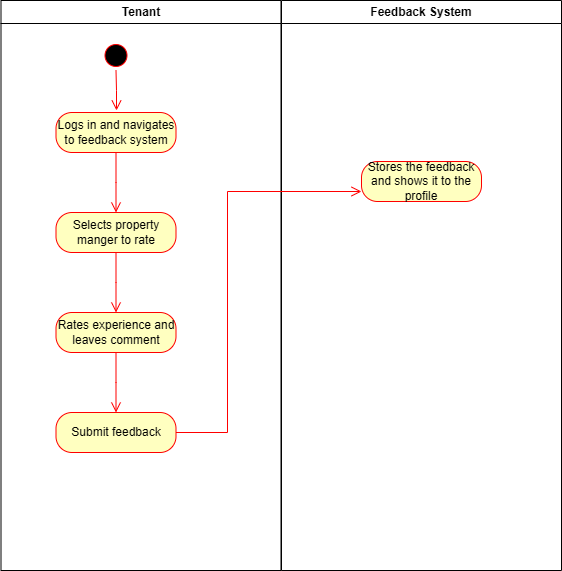

The diagram above was exported from draw.io. Its source (the exported page's mxGraphModel, read from the mxfile embedded in the PNG):
<mxGraphModel dx="512" dy="614" grid="1" gridSize="10" guides="1" tooltips="1" connect="1" arrows="1" fold="1" page="1" pageScale="1" pageWidth="1169" pageHeight="826" background="none" math="0" shadow="0">
  <root>
    <mxCell id="0" />
    <mxCell id="1" parent="0" />
    <mxCell id="2" value="Tenant" style="swimlane;whiteSpace=wrap;startSize=23;" parent="1" vertex="1">
      <mxGeometry x="164.5" y="128" width="280" height="570" as="geometry" />
    </mxCell>
    <mxCell id="5" value="" style="ellipse;shape=startState;fillColor=#000000;strokeColor=#ff0000;" parent="2" vertex="1">
      <mxGeometry x="100" y="40" width="30" height="30" as="geometry" />
    </mxCell>
    <mxCell id="6" value="" style="edgeStyle=elbowEdgeStyle;elbow=horizontal;verticalAlign=bottom;endArrow=open;endSize=8;strokeColor=#FF0000;endFill=1;rounded=0" parent="2" source="5" edge="1">
      <mxGeometry x="100" y="40" as="geometry">
        <mxPoint x="115.5" y="110" as="targetPoint" />
      </mxGeometry>
    </mxCell>
    <mxCell id="akuEqzCvJV3lwhe_O66M-41" value="Logs in and navigates to feedback system" style="rounded=1;whiteSpace=wrap;html=1;arcSize=40;fontColor=#000000;fillColor=#ffffc0;strokeColor=#ff0000;" parent="2" vertex="1">
      <mxGeometry x="55" y="112" width="120" height="40" as="geometry" />
    </mxCell>
    <mxCell id="akuEqzCvJV3lwhe_O66M-42" value="" style="edgeStyle=orthogonalEdgeStyle;html=1;verticalAlign=bottom;endArrow=open;endSize=8;strokeColor=#ff0000;rounded=0;" parent="2" source="akuEqzCvJV3lwhe_O66M-41" edge="1">
      <mxGeometry relative="1" as="geometry">
        <mxPoint x="115" y="212" as="targetPoint" />
      </mxGeometry>
    </mxCell>
    <mxCell id="akuEqzCvJV3lwhe_O66M-43" value="Selects property manger to rate" style="rounded=1;whiteSpace=wrap;html=1;arcSize=40;fontColor=#000000;fillColor=#ffffc0;strokeColor=#ff0000;" parent="2" vertex="1">
      <mxGeometry x="55" y="212" width="120" height="40" as="geometry" />
    </mxCell>
    <mxCell id="akuEqzCvJV3lwhe_O66M-44" value="" style="edgeStyle=orthogonalEdgeStyle;html=1;verticalAlign=bottom;endArrow=open;endSize=8;strokeColor=#ff0000;rounded=0;" parent="2" source="akuEqzCvJV3lwhe_O66M-43" edge="1">
      <mxGeometry relative="1" as="geometry">
        <mxPoint x="115" y="312" as="targetPoint" />
      </mxGeometry>
    </mxCell>
    <mxCell id="akuEqzCvJV3lwhe_O66M-45" value="Rates experience and leaves comment" style="rounded=1;whiteSpace=wrap;html=1;arcSize=40;fontColor=#000000;fillColor=#ffffc0;strokeColor=#ff0000;" parent="2" vertex="1">
      <mxGeometry x="55" y="312" width="120" height="40" as="geometry" />
    </mxCell>
    <mxCell id="akuEqzCvJV3lwhe_O66M-46" value="" style="edgeStyle=orthogonalEdgeStyle;html=1;verticalAlign=bottom;endArrow=open;endSize=8;strokeColor=#ff0000;rounded=0;" parent="2" source="akuEqzCvJV3lwhe_O66M-45" edge="1">
      <mxGeometry relative="1" as="geometry">
        <mxPoint x="115" y="412" as="targetPoint" />
      </mxGeometry>
    </mxCell>
    <mxCell id="akuEqzCvJV3lwhe_O66M-47" value="Submit feedback" style="rounded=1;whiteSpace=wrap;html=1;arcSize=40;fontColor=#000000;fillColor=#ffffc0;strokeColor=#ff0000;" parent="2" vertex="1">
      <mxGeometry x="55" y="412" width="120" height="40" as="geometry" />
    </mxCell>
    <mxCell id="4" value="Feedback System" style="swimlane;whiteSpace=wrap" parent="1" vertex="1">
      <mxGeometry x="445" y="128" width="280" height="570" as="geometry" />
    </mxCell>
    <mxCell id="akuEqzCvJV3lwhe_O66M-49" value="Stores the feedback and shows it to the profile" style="rounded=1;whiteSpace=wrap;html=1;arcSize=40;fontColor=#000000;fillColor=#ffffc0;strokeColor=#ff0000;" parent="4" vertex="1">
      <mxGeometry x="80" y="161" width="120" height="40" as="geometry" />
    </mxCell>
    <mxCell id="akuEqzCvJV3lwhe_O66M-48" value="" style="edgeStyle=orthogonalEdgeStyle;html=1;verticalAlign=bottom;endArrow=open;endSize=8;strokeColor=#ff0000;rounded=0;entryX=0;entryY=0.75;entryDx=0;entryDy=0;" parent="1" source="akuEqzCvJV3lwhe_O66M-47" target="akuEqzCvJV3lwhe_O66M-49" edge="1">
      <mxGeometry relative="1" as="geometry">
        <mxPoint x="740" y="330" as="targetPoint" />
        <Array as="points">
          <mxPoint x="391" y="560" />
          <mxPoint x="391" y="319" />
        </Array>
      </mxGeometry>
    </mxCell>
  </root>
</mxGraphModel>